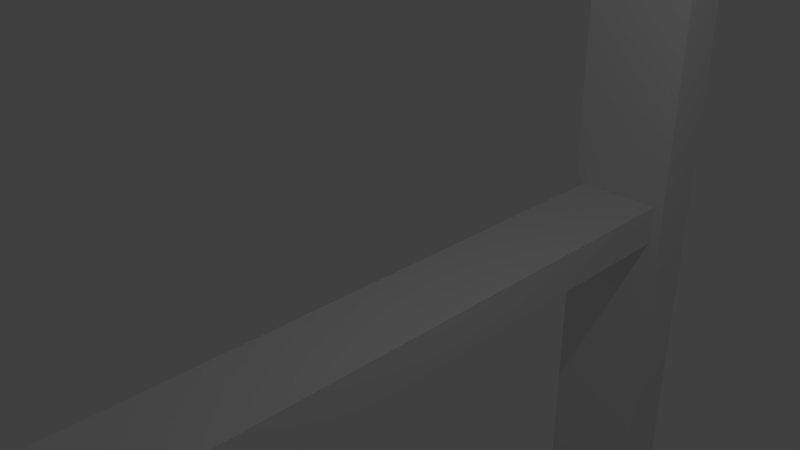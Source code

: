# Source: aluminiumladder.blend  (saved by Blender 2.65.0; exported with 4.5.12 LTS)
import bpy
from mathutils import Matrix  # noqa: F401  (used for matrix-valued properties, if any)

bpy.ops.wm.read_factory_settings(use_empty=True)
scene = bpy.context.scene
scene.name = 'Scene'

# ---- collections
col_collection_1 = bpy.data.collections.new('Collection 1'); scene.collection.children.link(col_collection_1)

# ---- materials (node trees are filled in below, after node groups)
mat_material = bpy.data.materials.new('Material')
mat_material.alpha_threshold = 0.0
mat_material.use_transparent_shadow = False
mat_material.roughness = 0.5
mat_material.line_color = (0.0, 0.0, 0.0, 1.0)

# ---- material node trees

# ---- world
world_world = bpy.data.worlds.new('World'); scene.world = world_world
world_world.color = (0.05088, 0.05088, 0.05088)
world_world.use_sun_shadow = False
world_world.sun_shadow_jitter_overblur = 0.0
world_world.cycles.sampling_method = 'MANUAL'
world_world.cycles.sample_map_resolution = 256

# ---- cameras
cam_camera = bpy.data.cameras.new('Camera')
cam_camera.clip_end = 100.0
cam_camera.lens = 35.0
cam_camera.sensor_width = 32.0
cam_camera.sensor_height = 18.0
cam_camera.ortho_scale = 7.314
cam_camera.dof.focus_distance = 0.0
cam_camera.dof.aperture_fstop = 128.0

# ---- lights
light_lamp = bpy.data.lights.new('Lamp', 'POINT')
light_lamp.transmission_factor = 0.0
light_lamp.cutoff_distance = 30.0
light_lamp.energy = 100.0
light_lamp.shadow_buffer_clip_start = 1.001
light_lamp.shadow_soft_size = 0.1
light_lamp.shadow_maximum_resolution = 0.006
light_lamp.use_absolute_resolution = True
light_lamp.cycles.use_multiple_importance_sampling = False

# ---- meshes
me_cube = bpy.data.meshes.new('Cube')
me_cube.from_pydata([(0.8891, -12.43, -30.71), (0.8891, -14.21, -30.71), (-0.8891, -14.21, -30.71), (-0.8891, -12.43, -30.71), (0.8891, -12.43, 30.71), (0.8891, -14.21, 30.71), (-0.8891, -14.21, 30.71), (-0.8891, -12.43, 30.71), (0.8891, 13.67, -30.71), (0.8891, 11.89, -30.71), (-0.8891, 11.89, -30.71), (-0.8891, 13.67, -30.71), (0.8891, 13.67, 30.71), (0.8891, 11.89, 30.71), (-0.8891, 11.89, 30.71), (-0.8891, 13.67, 30.71), (0.7116, -13.05, -23.15), (0.7116, -13.05, -22.48), (-0.7116, -13.05, -22.48), (-0.7116, -13.05, -23.15), (0.7116, 12.32, -23.15), (0.7116, 12.32, -22.48), (-0.7116, 12.32, -22.48), (-0.7116, 12.32, -23.15), (0.7116, -13.05, -15.95), (0.7116, -13.05, -15.27), (-0.7116, -13.05, -15.27), (-0.7116, -13.05, -15.95), (0.7116, 12.32, -15.95), (0.7116, 12.32, -15.27), (-0.7116, 12.32, -15.27), (-0.7116, 12.32, -15.95), (0.7116, -13.05, -8.847), (0.7116, -13.05, -8.173), (-0.7116, -13.05, -8.173), (-0.7116, -13.05, -8.847), (0.7116, 12.32, -8.847), (0.7116, 12.32, -8.173), (-0.7116, 12.32, -8.173), (-0.7116, 12.32, -8.847), (0.7116, -13.05, -1.64), (0.7116, -13.05, -0.9666), (-0.7116, -13.05, -0.9666), (-0.7116, -13.05, -1.64), (0.7116, 12.32, -1.64), (0.7116, 12.32, -0.9666), (-0.7116, 12.32, -0.9666), (-0.7116, 12.32, -1.64), (0.7116, -13.05, 5.537), (0.7116, -13.05, 6.211), (-0.7116, -13.05, 6.211), (-0.7116, -13.05, 5.537), (0.7116, 12.32, 5.537), (0.7116, 12.32, 6.211), (-0.7116, 12.32, 6.211), (-0.7116, 12.32, 5.537), (0.7116, -13.05, 12.74), (0.7116, -13.05, 13.42), (-0.7116, -13.05, 13.42), (-0.7116, -13.05, 12.74), (0.7116, 12.32, 12.74), (0.7116, 12.32, 13.42), (-0.7116, 12.32, 13.42), (-0.7116, 12.32, 12.74), (0.7116, -13.05, 19.84), (0.7116, -13.05, 20.52), (-0.7116, -13.05, 20.52), (-0.7116, -13.05, 19.84), (0.7116, 12.32, 19.84), (0.7116, 12.32, 20.52), (-0.7116, 12.32, 20.52), (-0.7116, 12.32, 19.84), (0.7116, -13.05, 27.05), (0.7116, -13.05, 27.73), (-0.7116, -13.05, 27.73), (-0.7116, -13.05, 27.05), (0.7116, 12.32, 27.05), (0.7116, 12.32, 27.73), (-0.7116, 12.32, 27.73), (-0.7116, 12.32, 27.05)], [], [(0, 1, 2, 3), (4, 7, 6, 5), (0, 4, 5, 1), (1, 5, 6, 2), (2, 6, 7, 3), (4, 0, 3, 7), (8, 9, 10, 11), (12, 15, 14, 13), (8, 12, 13, 9), (9, 13, 14, 10), (10, 14, 15, 11), (12, 8, 11, 15), (25, 29, 30, 26), (24, 28, 29, 25), (16, 20, 21, 17), (17, 21, 22, 18), (18, 22, 23, 19), (20, 16, 19, 23), (26, 30, 31, 27), (28, 24, 27, 31), (41, 45, 46, 42), (40, 44, 45, 41), (32, 36, 37, 33), (33, 37, 38, 34), (34, 38, 39, 35), (36, 32, 35, 39), (42, 46, 47, 43), (44, 40, 43, 47), (57, 61, 62, 58), (56, 60, 61, 57), (48, 52, 53, 49), (49, 53, 54, 50), (50, 54, 55, 51), (52, 48, 51, 55), (58, 62, 63, 59), (60, 56, 59, 63), (73, 77, 78, 74), (72, 76, 77, 73), (64, 68, 69, 65), (65, 69, 70, 66), (66, 70, 71, 67), (68, 64, 67, 71), (74, 78, 79, 75), (76, 72, 75, 79)])
me_cube.materials.append(mat_material)
me_cube.use_remesh_preserve_volume = False
me_cube.use_remesh_preserve_attributes = False
me_cube.use_mirror_vertex_groups = False
me_cube.update()

# ---- objects
ob_cube = bpy.data.objects.new('Cube', me_cube)
ob_lamp = bpy.data.objects.new('Lamp', light_lamp)
ob_camera = bpy.data.objects.new('Camera', cam_camera)

# ---- transforms, parenting, visibility, modifiers, constraints
ob_cube.location = (0.0, 0.0, 0.0)
ob_cube.scale = (1.0, 0.473, 1.0)
ob_cube.lock_rotations_4d = False
ob_cube.empty_display_type = 'ARROWS'
ob_cube.lineart.crease_threshold = 0.0
ob_lamp.location = (4.076, 1.005, 5.904)
ob_lamp.rotation_euler = (0.6503, 0.05522, 1.866)
ob_lamp.lock_rotations_4d = False
ob_lamp.empty_display_type = 'ARROWS'
ob_lamp.color = (0.0, 0.0, 0.0, 0.0)
ob_lamp.lineart.crease_threshold = 0.0
ob_camera.location = (7.481, -6.508, 5.344)
ob_camera.rotation_euler = (1.109, 0.01082, 0.8149)
ob_camera.lock_rotations_4d = False
ob_camera.empty_display_type = 'ARROWS'
ob_camera.color = (0.0, 0.0, 0.0, 0.0)
ob_camera.display_type = 'WIRE'
ob_camera.lineart.crease_threshold = 0.0

# ---- collection membership
col_collection_1.objects.link(ob_cube)
col_collection_1.objects.link(ob_lamp)
col_collection_1.objects.link(ob_camera)

# ---- scene / render settings (as saved in the file)
scene.camera = ob_camera
scene.frame_start = 1; scene.frame_end = 250; scene.frame_set(92)
scene.render.engine = 'BLENDER_EEVEE_NEXT'
scene.render.image_settings.color_mode = 'RGB'
scene.render.image_settings.compression = 90
scene.render.resolution_percentage = 50
scene.render.dither_intensity = 0.0
scene.render.bake_margin = 2
scene.render.bake_bias = 0.0
scene.cycles.use_denoising = False
scene.cycles.samples = 10
scene.cycles.sampling_pattern = 'TABULATED_SOBOL'
scene.cycles.light_sampling_threshold = 0.0
scene.cycles.use_adaptive_sampling = False
scene.cycles.use_light_tree = False
scene.cycles.blur_glossy = 0.0
scene.cycles.volume_bounces = 1
scene.cycles.pixel_filter_type = 'GAUSSIAN'
scene.cycles.sample_clamp_indirect = 0.0
scene.view_settings.view_transform = 'Standard'
bpy.context.view_layer.update()

